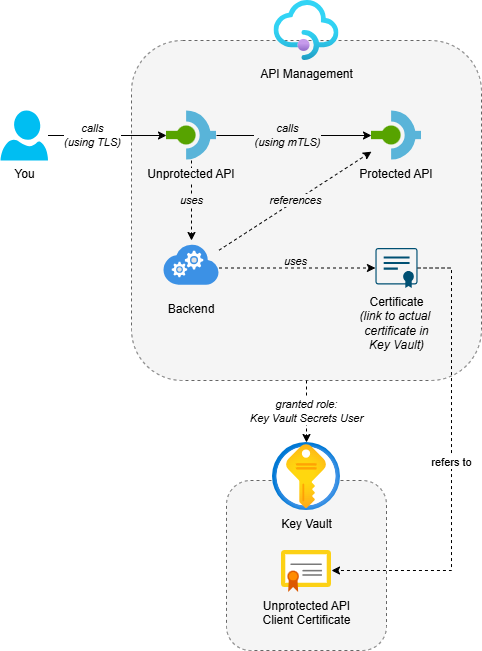

The diagram above was exported from draw.io. Its source (the exported page's mxGraphModel, read from the mxfile embedded in the PNG):
<mxGraphModel dx="2054" dy="1201" grid="1" gridSize="10" guides="1" tooltips="1" connect="1" arrows="1" fold="1" page="1" pageScale="1" pageWidth="850" pageHeight="1100" math="0" shadow="0">
  <root>
    <mxCell id="0" />
    <mxCell id="1" parent="0" />
    <mxCell id="2" parent="1" style="rounded=1;whiteSpace=wrap;html=1;dashed=1;fillColor=#f5f5f5;fontColor=#333333;strokeColor=#666666;" value="" vertex="1">
      <mxGeometry height="340" width="350" x="280" y="80" as="geometry" />
    </mxCell>
    <mxCell id="3" edge="1" parent="1" source="2" style="rounded=0;orthogonalLoop=1;jettySize=auto;html=1;dashed=1;" target="12" value="&lt;span style=&quot;font-style: italic;&quot;&gt;granted role:&lt;/span&gt;&lt;div style=&quot;font-style: italic;&quot;&gt;Key Vault Secrets User&lt;/div&gt;">
      <mxGeometry relative="1" as="geometry">
        <mxPoint x="360" y="330" as="sourcePoint" />
      </mxGeometry>
    </mxCell>
    <mxCell id="4" edge="1" parent="1" source="6" style="edgeStyle=orthogonalEdgeStyle;rounded=0;orthogonalLoop=1;jettySize=auto;html=1;fontStyle=2;labelBackgroundColor=#F5F5F5;" target="18" value="calls&lt;div&gt;(using mTLS)&lt;/div&gt;">
      <mxGeometry relative="1" x="-0.0811" as="geometry">
        <mxPoint as="offset" />
        <mxPoint x="563" y="175" as="targetPoint" />
      </mxGeometry>
    </mxCell>
    <mxCell id="5" edge="1" parent="1" source="6" style="rounded=0;orthogonalLoop=1;jettySize=auto;html=1;fontStyle=2;dashed=1;labelBackgroundColor=#F5F5F5;" target="16" value="uses">
      <mxGeometry relative="1" as="geometry">
        <mxPoint x="360" y="220" as="sourcePoint" />
      </mxGeometry>
    </mxCell>
    <mxCell id="6" parent="1" style="shape=image;verticalLabelPosition=bottom;labelBackgroundColor=#F5F5F5;verticalAlign=top;aspect=fixed;imageAspect=0;image=data:image/svg+xml,(base64 omitted: 468 chars);fontStyle=0" value="Unprotected API" vertex="1">
      <mxGeometry height="50" width="50" x="315" y="150" as="geometry" />
    </mxCell>
    <mxCell id="7" parent="1" style="image;aspect=fixed;html=1;points=[];align=center;fontSize=12;image=img/lib/azure2/app_services/API_Management_Services.svg;imageBackground=none;labelBackgroundColor=none;" value="API Management" vertex="1">
      <mxGeometry height="60" width="65" x="422.5" y="40" as="geometry" />
    </mxCell>
    <mxCell id="8" edge="1" parent="1" source="9" style="rounded=0;orthogonalLoop=1;jettySize=auto;html=1;" target="6" value="&lt;span style=&quot;font-style: italic;&quot;&gt;calls&lt;/span&gt;&lt;div style=&quot;font-style: italic;&quot;&gt;(using TLS)&lt;/div&gt;">
      <mxGeometry relative="1" x="-0.2658" as="geometry">
        <mxPoint as="offset" />
      </mxGeometry>
    </mxCell>
    <mxCell id="9" parent="1" style="verticalLabelPosition=bottom;html=1;verticalAlign=top;align=center;strokeColor=none;fillColor=#00BEF2;shape=mxgraph.azure.user;" value="You" vertex="1">
      <mxGeometry height="50" width="47.5" x="149" y="150" as="geometry" />
    </mxCell>
    <mxCell id="10" parent="1" style="rounded=1;whiteSpace=wrap;html=1;dashed=1;fillColor=#f5f5f5;fontColor=#333333;strokeColor=#666666;" value="" vertex="1">
      <mxGeometry height="170" width="160" x="375" y="520" as="geometry" />
    </mxCell>
    <mxCell id="11" parent="1" style="image;sketch=0;aspect=fixed;html=1;points=[];align=center;fontSize=12;image=img/lib/mscae/Certificate.svg;labelBackgroundColor=none;" value="Unprotected API&lt;div&gt;Client Certificate&lt;/div&gt;" vertex="1">
      <mxGeometry height="42" width="50" x="430" y="590" as="geometry" />
    </mxCell>
    <mxCell id="12" parent="1" style="image;aspect=fixed;html=1;points=[];align=center;fontSize=12;image=img/lib/azure2/security/Key_Vaults.svg;labelBackgroundColor=none;" value="Key Vault" vertex="1">
      <mxGeometry height="68" width="68" x="421" y="482" as="geometry" />
    </mxCell>
    <mxCell id="13" edge="1" parent="1" source="17" style="edgeStyle=orthogonalEdgeStyle;rounded=0;orthogonalLoop=1;jettySize=auto;html=1;dashed=1;" target="11" value="refers to">
      <mxGeometry relative="1" as="geometry">
        <Array as="points">
          <mxPoint x="600" y="307" />
          <mxPoint x="600" y="610" />
        </Array>
      </mxGeometry>
    </mxCell>
    <mxCell id="14" edge="1" parent="1" source="16" style="rounded=0;orthogonalLoop=1;jettySize=auto;html=1;dashed=1;labelBackgroundColor=#F5F5F5;" target="18" value="&lt;i&gt;references&lt;/i&gt;">
      <mxGeometry relative="1" as="geometry">
        <mxPoint x="563" y="191.8542074363993" as="targetPoint" />
      </mxGeometry>
    </mxCell>
    <mxCell id="15" edge="1" parent="1" source="16" style="edgeStyle=orthogonalEdgeStyle;rounded=0;orthogonalLoop=1;jettySize=auto;html=1;fontStyle=2;dashed=1;labelBackgroundColor=none;" target="17" value="uses">
      <mxGeometry relative="1" x="-0.0226" y="8" as="geometry">
        <mxPoint y="1" as="offset" />
      </mxGeometry>
    </mxCell>
    <mxCell id="16" parent="1" style="shape=image;verticalLabelPosition=bottom;labelBackgroundColor=none;verticalAlign=top;aspect=fixed;imageAspect=0;image=data:image/svg+xml,(base64 omitted: 1444 chars);" value="Backend" vertex="1">
      <mxGeometry height="55" width="55" x="312.5" y="280" as="geometry" />
    </mxCell>
    <mxCell id="17" parent="1" style="points=[[0.015,0.015,0],[0.25,0,0],[0.5,0,0],[0.75,0,0],[0.985,0.015,0],[1,0.22,0],[1,0.44,0],[1,0.67,0],[0.985,0.89,0],[0,0.22,0],[0,0.44,0],[0,0.67,0],[0.015,0.89,0],[0.25,0.91,0],[0.5,0.91,0],[0.785,0.955,0]];verticalLabelPosition=bottom;sketch=0;html=1;verticalAlign=top;aspect=fixed;align=center;pointerEvents=1;shape=mxgraph.cisco19.x509_certificate;fillColor=#005073;strokeColor=none;" value="Certificate&lt;div&gt;&lt;i&gt;(link to actual&amp;nbsp;&lt;/i&gt;&lt;/div&gt;&lt;div&gt;&lt;i&gt;certificate in&lt;/i&gt;&lt;/div&gt;&lt;div&gt;&lt;i&gt;Key Vault)&lt;/i&gt;&lt;/div&gt;" vertex="1">
      <mxGeometry height="40" width="42.11" x="523.94" y="287.5" as="geometry" />
    </mxCell>
    <mxCell id="18" parent="1" style="shape=image;verticalLabelPosition=bottom;labelBackgroundColor=none;verticalAlign=top;aspect=fixed;imageAspect=0;image=data:image/svg+xml,(base64 omitted: 468 chars);fontStyle=0" value="Protected API" vertex="1">
      <mxGeometry height="50" width="50" x="520" y="150" as="geometry" />
    </mxCell>
  </root>
</mxGraphModel>